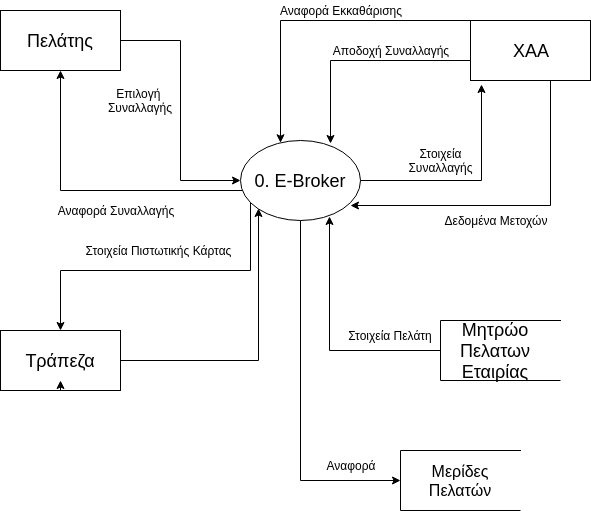

The diagram above was exported from draw.io. Its source (the exported page's mxGraphModel, read from the mxfile embedded in the PNG):
<mxGraphModel dx="2274" dy="684" grid="1" gridSize="10" guides="1" tooltips="1" connect="1" arrows="1" fold="1" page="1" pageScale="1" pageWidth="850" pageHeight="1100" math="0" shadow="0">
  <root>
    <mxCell id="0" />
    <mxCell id="1" parent="0" />
    <mxCell id="2Jcjepf-wgYnSCiZa8Y2-10" style="edgeStyle=orthogonalEdgeStyle;rounded=0;orthogonalLoop=1;jettySize=auto;html=1;entryX=0;entryY=0.5;entryDx=0;entryDy=0;" edge="1" parent="1" source="2Jcjepf-wgYnSCiZa8Y2-4" target="2Jcjepf-wgYnSCiZa8Y2-6">
      <mxGeometry relative="1" as="geometry" />
    </mxCell>
    <mxCell id="2Jcjepf-wgYnSCiZa8Y2-4" value="" style="rounded=0;whiteSpace=wrap;html=1;fillColor=none;" vertex="1" parent="1">
      <mxGeometry x="110" y="60" width="120" height="60" as="geometry" />
    </mxCell>
    <mxCell id="2Jcjepf-wgYnSCiZa8Y2-11" style="edgeStyle=orthogonalEdgeStyle;rounded=0;orthogonalLoop=1;jettySize=auto;html=1;exitX=0;exitY=0.5;exitDx=0;exitDy=0;entryX=0.75;entryY=0.038;entryDx=0;entryDy=0;entryPerimeter=0;" edge="1" parent="1" source="2Jcjepf-wgYnSCiZa8Y2-5" target="2Jcjepf-wgYnSCiZa8Y2-6">
      <mxGeometry relative="1" as="geometry">
        <Array as="points">
          <mxPoint x="580" y="110" />
          <mxPoint x="440" y="110" />
        </Array>
      </mxGeometry>
    </mxCell>
    <mxCell id="2Jcjepf-wgYnSCiZa8Y2-12" style="edgeStyle=orthogonalEdgeStyle;rounded=0;orthogonalLoop=1;jettySize=auto;html=1;" edge="1" parent="1" source="2Jcjepf-wgYnSCiZa8Y2-5" target="2Jcjepf-wgYnSCiZa8Y2-6">
      <mxGeometry relative="1" as="geometry">
        <Array as="points">
          <mxPoint x="390" y="70" />
        </Array>
      </mxGeometry>
    </mxCell>
    <mxCell id="2Jcjepf-wgYnSCiZa8Y2-14" style="edgeStyle=orthogonalEdgeStyle;rounded=0;orthogonalLoop=1;jettySize=auto;html=1;entryX=0.917;entryY=0.813;entryDx=0;entryDy=0;entryPerimeter=0;" edge="1" parent="1" source="2Jcjepf-wgYnSCiZa8Y2-5" target="2Jcjepf-wgYnSCiZa8Y2-6">
      <mxGeometry relative="1" as="geometry">
        <Array as="points">
          <mxPoint x="660" y="255" />
        </Array>
      </mxGeometry>
    </mxCell>
    <mxCell id="2Jcjepf-wgYnSCiZa8Y2-5" value="" style="rounded=0;whiteSpace=wrap;html=1;fillColor=none;" vertex="1" parent="1">
      <mxGeometry x="580" y="70" width="120" height="60" as="geometry" />
    </mxCell>
    <mxCell id="2Jcjepf-wgYnSCiZa8Y2-13" style="edgeStyle=orthogonalEdgeStyle;rounded=0;orthogonalLoop=1;jettySize=auto;html=1;entryX=0.092;entryY=1.067;entryDx=0;entryDy=0;entryPerimeter=0;" edge="1" parent="1" source="2Jcjepf-wgYnSCiZa8Y2-6" target="2Jcjepf-wgYnSCiZa8Y2-5">
      <mxGeometry relative="1" as="geometry" />
    </mxCell>
    <mxCell id="2Jcjepf-wgYnSCiZa8Y2-15" style="edgeStyle=orthogonalEdgeStyle;rounded=0;orthogonalLoop=1;jettySize=auto;html=1;" edge="1" parent="1" source="2Jcjepf-wgYnSCiZa8Y2-6" target="2Jcjepf-wgYnSCiZa8Y2-4">
      <mxGeometry relative="1" as="geometry">
        <Array as="points">
          <mxPoint x="170" y="240" />
        </Array>
      </mxGeometry>
    </mxCell>
    <mxCell id="2Jcjepf-wgYnSCiZa8Y2-16" style="edgeStyle=orthogonalEdgeStyle;rounded=0;orthogonalLoop=1;jettySize=auto;html=1;entryX=0.5;entryY=1;entryDx=0;entryDy=0;" edge="1" parent="1" source="2Jcjepf-wgYnSCiZa8Y2-6" target="2Jcjepf-wgYnSCiZa8Y2-19">
      <mxGeometry relative="1" as="geometry">
        <mxPoint x="300" y="360" as="targetPoint" />
        <Array as="points">
          <mxPoint x="410" y="530" />
        </Array>
      </mxGeometry>
    </mxCell>
    <mxCell id="2Jcjepf-wgYnSCiZa8Y2-68" style="edgeStyle=orthogonalEdgeStyle;rounded=0;orthogonalLoop=1;jettySize=auto;html=1;entryX=0.5;entryY=0;entryDx=0;entryDy=0;" edge="1" parent="1" source="2Jcjepf-wgYnSCiZa8Y2-6" target="2Jcjepf-wgYnSCiZa8Y2-66">
      <mxGeometry relative="1" as="geometry">
        <Array as="points">
          <mxPoint x="360" y="320" />
          <mxPoint x="170" y="320" />
        </Array>
      </mxGeometry>
    </mxCell>
    <mxCell id="2Jcjepf-wgYnSCiZa8Y2-6" value="" style="ellipse;whiteSpace=wrap;html=1;fillColor=none;" vertex="1" parent="1">
      <mxGeometry x="350" y="190" width="120" height="80" as="geometry" />
    </mxCell>
    <mxCell id="2Jcjepf-wgYnSCiZa8Y2-17" style="edgeStyle=orthogonalEdgeStyle;rounded=0;orthogonalLoop=1;jettySize=auto;html=1;entryX=0.742;entryY=0.95;entryDx=0;entryDy=0;entryPerimeter=0;" edge="1" parent="1" target="2Jcjepf-wgYnSCiZa8Y2-6">
      <mxGeometry relative="1" as="geometry">
        <mxPoint x="550" y="400" as="sourcePoint" />
      </mxGeometry>
    </mxCell>
    <mxCell id="2Jcjepf-wgYnSCiZa8Y2-19" value="" style="shape=partialRectangle;whiteSpace=wrap;html=1;bottom=1;right=1;left=1;top=0;fillColor=none;routingCenterX=-0.5;rotation=90;" vertex="1" parent="1">
      <mxGeometry x="540" y="470" width="60" height="120" as="geometry" />
    </mxCell>
    <mxCell id="2Jcjepf-wgYnSCiZa8Y2-20" value="" style="shape=partialRectangle;whiteSpace=wrap;html=1;bottom=1;right=1;left=1;top=0;fillColor=none;routingCenterX=-0.5;rotation=90;" vertex="1" parent="1">
      <mxGeometry x="580" y="340" width="60" height="120" as="geometry" />
    </mxCell>
    <mxCell id="2Jcjepf-wgYnSCiZa8Y2-21" value="&lt;font style=&quot;font-size: 18px&quot;&gt;Πελάτης&lt;/font&gt;" style="text;html=1;strokeColor=none;fillColor=none;align=center;verticalAlign=middle;whiteSpace=wrap;rounded=0;" vertex="1" parent="1">
      <mxGeometry x="110" y="60" width="120" height="60" as="geometry" />
    </mxCell>
    <mxCell id="2Jcjepf-wgYnSCiZa8Y2-22" value="&lt;font style=&quot;font-size: 18px&quot;&gt;ΧΑΑ&lt;/font&gt;" style="text;html=1;strokeColor=none;fillColor=none;align=center;verticalAlign=middle;whiteSpace=wrap;rounded=0;" vertex="1" parent="1">
      <mxGeometry x="620" y="90" width="40" height="20" as="geometry" />
    </mxCell>
    <mxCell id="2Jcjepf-wgYnSCiZa8Y2-23" value="&lt;font size=&quot;3&quot;&gt;Μερίδες Πελατών&lt;/font&gt;" style="text;html=1;strokeColor=none;fillColor=none;align=center;verticalAlign=middle;whiteSpace=wrap;rounded=0;" vertex="1" parent="1">
      <mxGeometry x="520" y="505" width="100" height="50" as="geometry" />
    </mxCell>
    <mxCell id="2Jcjepf-wgYnSCiZa8Y2-24" value="&lt;font style=&quot;font-size: 18px&quot;&gt;Μητρώο Πελατων Εταιρίας&lt;/font&gt;" style="text;html=1;strokeColor=none;fillColor=none;align=center;verticalAlign=middle;whiteSpace=wrap;rounded=0;" vertex="1" parent="1">
      <mxGeometry x="560" y="375" width="90" height="50" as="geometry" />
    </mxCell>
    <mxCell id="2Jcjepf-wgYnSCiZa8Y2-25" value="&lt;font style=&quot;font-size: 18px&quot;&gt;0. E-Broker&lt;/font&gt;" style="text;html=1;strokeColor=none;fillColor=none;align=center;verticalAlign=middle;whiteSpace=wrap;rounded=0;" vertex="1" parent="1">
      <mxGeometry x="360" y="220" width="100" height="20" as="geometry" />
    </mxCell>
    <mxCell id="2Jcjepf-wgYnSCiZa8Y2-26" value="Επιλογή&amp;nbsp; Συναλλαγής" style="text;html=1;strokeColor=none;fillColor=none;align=center;verticalAlign=middle;whiteSpace=wrap;rounded=0;" vertex="1" parent="1">
      <mxGeometry x="215" y="140" width="70" height="20" as="geometry" />
    </mxCell>
    <mxCell id="2Jcjepf-wgYnSCiZa8Y2-28" value="Αναφορά" style="text;html=1;strokeColor=none;fillColor=none;align=center;verticalAlign=middle;whiteSpace=wrap;rounded=0;" vertex="1" parent="1">
      <mxGeometry x="430" y="505" width="60" height="20" as="geometry" />
    </mxCell>
    <mxCell id="2Jcjepf-wgYnSCiZa8Y2-30" value="Στοιχεία Πελάτη" style="text;html=1;strokeColor=none;fillColor=none;align=center;verticalAlign=middle;whiteSpace=wrap;rounded=0;" vertex="1" parent="1">
      <mxGeometry x="450" y="375" width="100" height="20" as="geometry" />
    </mxCell>
    <mxCell id="2Jcjepf-wgYnSCiZa8Y2-31" value="Αναφορά Συναλλαγής" style="text;html=1;strokeColor=none;fillColor=none;align=center;verticalAlign=middle;whiteSpace=wrap;rounded=0;" vertex="1" parent="1">
      <mxGeometry x="165" y="250" width="120" height="20" as="geometry" />
    </mxCell>
    <mxCell id="2Jcjepf-wgYnSCiZa8Y2-32" value="Αναφορά Εκκαθάρισης" style="text;html=1;strokeColor=none;fillColor=none;align=center;verticalAlign=middle;whiteSpace=wrap;rounded=0;" vertex="1" parent="1">
      <mxGeometry x="385" y="50" width="130" height="20" as="geometry" />
    </mxCell>
    <mxCell id="2Jcjepf-wgYnSCiZa8Y2-33" value="Αποδοχή Συναλλαγής" style="text;html=1;strokeColor=none;fillColor=none;align=center;verticalAlign=middle;whiteSpace=wrap;rounded=0;" vertex="1" parent="1">
      <mxGeometry x="440" y="90" width="120" height="20" as="geometry" />
    </mxCell>
    <mxCell id="2Jcjepf-wgYnSCiZa8Y2-34" value="Στοιχεία Συναλλαγής" style="text;html=1;strokeColor=none;fillColor=none;align=center;verticalAlign=middle;whiteSpace=wrap;rounded=0;" vertex="1" parent="1">
      <mxGeometry x="530" y="200" width="40" height="20" as="geometry" />
    </mxCell>
    <mxCell id="2Jcjepf-wgYnSCiZa8Y2-36" value="Δεδομένα Μετοχών" style="text;html=1;strokeColor=none;fillColor=none;align=center;verticalAlign=middle;whiteSpace=wrap;rounded=0;" vertex="1" parent="1">
      <mxGeometry x="550" y="260" width="110" height="20" as="geometry" />
    </mxCell>
    <mxCell id="2Jcjepf-wgYnSCiZa8Y2-64" value="" style="rounded=0;whiteSpace=wrap;html=1;fillColor=none;" vertex="1" parent="1">
      <mxGeometry x="110" y="380" width="120" height="60" as="geometry" />
    </mxCell>
    <mxCell id="2Jcjepf-wgYnSCiZa8Y2-65" style="edgeStyle=orthogonalEdgeStyle;rounded=0;orthogonalLoop=1;jettySize=auto;html=1;exitX=0.5;exitY=1;exitDx=0;exitDy=0;entryX=0.5;entryY=0.833;entryDx=0;entryDy=0;entryPerimeter=0;" edge="1" parent="1" source="2Jcjepf-wgYnSCiZa8Y2-64" target="2Jcjepf-wgYnSCiZa8Y2-64">
      <mxGeometry relative="1" as="geometry" />
    </mxCell>
    <mxCell id="2Jcjepf-wgYnSCiZa8Y2-67" style="edgeStyle=orthogonalEdgeStyle;rounded=0;orthogonalLoop=1;jettySize=auto;html=1;entryX=0;entryY=1;entryDx=0;entryDy=0;" edge="1" parent="1" source="2Jcjepf-wgYnSCiZa8Y2-66" target="2Jcjepf-wgYnSCiZa8Y2-6">
      <mxGeometry relative="1" as="geometry">
        <Array as="points">
          <mxPoint x="368" y="410" />
        </Array>
      </mxGeometry>
    </mxCell>
    <mxCell id="2Jcjepf-wgYnSCiZa8Y2-66" value="&lt;font style=&quot;font-size: 18px&quot;&gt;Τράπεζα&lt;/font&gt;" style="text;html=1;strokeColor=none;fillColor=none;align=center;verticalAlign=middle;whiteSpace=wrap;rounded=0;" vertex="1" parent="1">
      <mxGeometry x="110" y="380" width="120" height="60" as="geometry" />
    </mxCell>
    <mxCell id="2Jcjepf-wgYnSCiZa8Y2-70" value="Στοιχεία Πιστωτικής Κάρτας" style="text;html=1;strokeColor=none;fillColor=none;align=center;verticalAlign=middle;whiteSpace=wrap;rounded=0;" vertex="1" parent="1">
      <mxGeometry x="190" y="290" width="155" height="20" as="geometry" />
    </mxCell>
  </root>
</mxGraphModel>